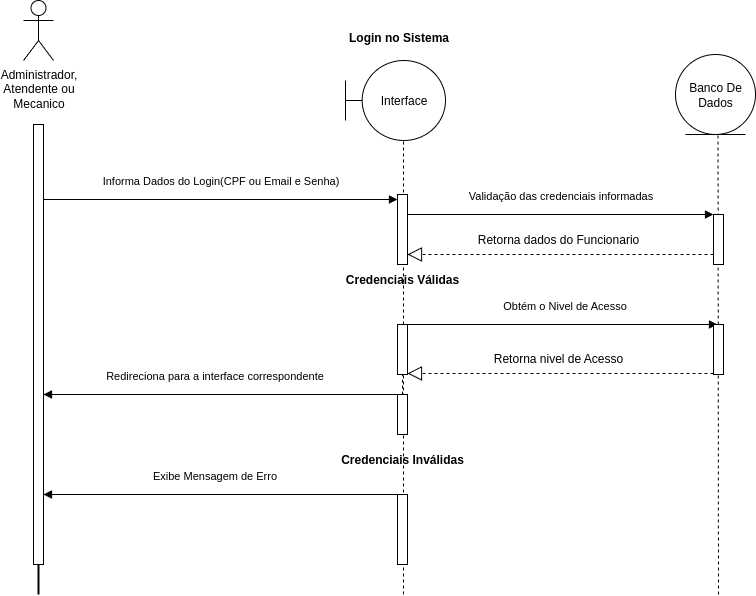

The diagram above was exported from draw.io. Its source (the exported page's mxGraphModel, read from the mxfile embedded in the PNG):
<mxGraphModel dx="4970" dy="2367" grid="1" gridSize="10" guides="1" tooltips="1" connect="1" arrows="1" fold="1" page="1" pageScale="1" pageWidth="827" pageHeight="1169" math="0" shadow="0">
  <root>
    <mxCell id="0" />
    <mxCell id="1" parent="0" />
    <mxCell id="2" value="" style="line;strokeWidth=2;direction=south;html=1;" vertex="1" parent="1">
      <mxGeometry x="50" y="170" width="10" height="470" as="geometry" />
    </mxCell>
    <mxCell id="3" value="" style="html=1;points=[[0,0,0,0,5],[0,1,0,0,-5],[1,0,0,0,5],[1,1,0,0,-5]];perimeter=orthogonalPerimeter;outlineConnect=0;targetShapes=umlLifeline;portConstraint=eastwest;newEdgeStyle={&quot;curved&quot;:0,&quot;rounded&quot;:0};" vertex="1" parent="1">
      <mxGeometry x="50" y="170" width="10" height="440" as="geometry" />
    </mxCell>
    <mxCell id="4" value="" style="endArrow=none;dashed=1;html=1;rounded=0;" edge="1" parent="1">
      <mxGeometry width="50" height="50" relative="1" as="geometry">
        <mxPoint x="420" y="640" as="sourcePoint" />
        <mxPoint x="420" y="170" as="targetPoint" />
      </mxGeometry>
    </mxCell>
    <mxCell id="5" value="Login no Sistema" style="text;align=center;fontStyle=1;verticalAlign=middle;spacingLeft=3;spacingRight=3;strokeColor=none;rotatable=0;points=[[0,0.5],[1,0.5]];portConstraint=eastwest;html=1;" vertex="1" parent="1">
      <mxGeometry x="365" y="70" width="100" height="26" as="geometry" />
    </mxCell>
    <mxCell id="6" value="Informa Dados do Login(CPF ou Email e Senha)" style="html=1;verticalAlign=bottom;endArrow=block;curved=0;rounded=0;entryX=0;entryY=0;entryDx=0;entryDy=5;entryPerimeter=0;" edge="1" source="3" target="11" parent="1">
      <mxGeometry y="10" width="80" relative="1" as="geometry">
        <mxPoint x="190" y="240" as="sourcePoint" />
        <mxPoint x="420" y="240" as="targetPoint" />
        <mxPoint as="offset" />
      </mxGeometry>
    </mxCell>
    <mxCell id="7" value="" style="endArrow=none;dashed=1;html=1;rounded=0;" edge="1" parent="1">
      <mxGeometry width="50" height="50" relative="1" as="geometry">
        <mxPoint x="735" y="640" as="sourcePoint" />
        <mxPoint x="734.5" y="170" as="targetPoint" />
      </mxGeometry>
    </mxCell>
    <mxCell id="8" value="Validação das credenciais informadas" style="html=1;verticalAlign=bottom;endArrow=block;curved=0;rounded=0;" edge="1" parent="1">
      <mxGeometry y="10" width="80" relative="1" as="geometry">
        <mxPoint x="420" y="260" as="sourcePoint" />
        <mxPoint x="730" y="260" as="targetPoint" />
        <mxPoint as="offset" />
      </mxGeometry>
    </mxCell>
    <mxCell id="9" value="" style="endArrow=none;dashed=1;html=1;rounded=0;" edge="1" target="10" parent="1">
      <mxGeometry width="50" height="50" relative="1" as="geometry">
        <mxPoint x="735" y="300" as="sourcePoint" />
        <mxPoint x="734.5" y="170" as="targetPoint" />
      </mxGeometry>
    </mxCell>
    <mxCell id="10" value="" style="html=1;points=[[0,0,0,0,5],[0,1,0,0,-5],[1,0,0,0,5],[1,1,0,0,-5]];perimeter=orthogonalPerimeter;outlineConnect=0;targetShapes=umlLifeline;portConstraint=eastwest;newEdgeStyle={&quot;curved&quot;:0,&quot;rounded&quot;:0};" vertex="1" parent="1">
      <mxGeometry x="730" y="260" width="10" height="50" as="geometry" />
    </mxCell>
    <mxCell id="11" value="" style="html=1;points=[[0,0,0,0,5],[0,1,0,0,-5],[1,0,0,0,5],[1,1,0,0,-5]];perimeter=orthogonalPerimeter;outlineConnect=0;targetShapes=umlLifeline;portConstraint=eastwest;newEdgeStyle={&quot;curved&quot;:0,&quot;rounded&quot;:0};" vertex="1" parent="1">
      <mxGeometry x="414" y="240" width="10" height="70" as="geometry" />
    </mxCell>
    <mxCell id="12" value="Redireciona para a interface correspondente" style="html=1;verticalAlign=bottom;endArrow=block;curved=0;rounded=0;" edge="1" parent="1">
      <mxGeometry x="0.0435" y="-10" width="80" relative="1" as="geometry">
        <mxPoint x="414" y="440" as="sourcePoint" />
        <mxPoint x="60" y="440" as="targetPoint" />
        <mxPoint as="offset" />
        <Array as="points">
          <mxPoint x="220" y="440" />
        </Array>
      </mxGeometry>
    </mxCell>
    <mxCell id="13" value="Exibe Mensagem de Erro" style="html=1;verticalAlign=bottom;endArrow=block;curved=0;rounded=0;" edge="1" parent="1">
      <mxGeometry x="0.0435" y="-10" width="80" relative="1" as="geometry">
        <mxPoint x="414" y="540" as="sourcePoint" />
        <mxPoint x="60" y="540" as="targetPoint" />
        <mxPoint as="offset" />
        <Array as="points">
          <mxPoint x="220" y="540" />
        </Array>
      </mxGeometry>
    </mxCell>
    <mxCell id="14" value="" style="endArrow=none;dashed=1;html=1;rounded=0;" edge="1" target="15" parent="1">
      <mxGeometry width="50" height="50" relative="1" as="geometry">
        <mxPoint x="420" y="560" as="sourcePoint" />
        <mxPoint x="420" y="460" as="targetPoint" />
      </mxGeometry>
    </mxCell>
    <mxCell id="15" value="" style="html=1;points=[[0,0,0,0,5],[0,1,0,0,-5],[1,0,0,0,5],[1,1,0,0,-5]];perimeter=orthogonalPerimeter;outlineConnect=0;targetShapes=umlLifeline;portConstraint=eastwest;newEdgeStyle={&quot;curved&quot;:0,&quot;rounded&quot;:0};" vertex="1" parent="1">
      <mxGeometry x="414" y="540" width="10" height="70" as="geometry" />
    </mxCell>
    <mxCell id="16" value="Credenciais Válidas" style="text;html=1;align=center;verticalAlign=middle;whiteSpace=wrap;rounded=0;strokeWidth=2;fontStyle=1" vertex="1" parent="1">
      <mxGeometry x="349" y="310" width="140" height="30" as="geometry" />
    </mxCell>
    <mxCell id="17" value="Credenciais Inválidas" style="text;html=1;align=center;verticalAlign=middle;whiteSpace=wrap;rounded=0;strokeWidth=2;fontStyle=1" vertex="1" parent="1">
      <mxGeometry x="349" y="490" width="140" height="30" as="geometry" />
    </mxCell>
    <mxCell id="18" value="" style="endArrow=none;dashed=1;html=1;rounded=0;" edge="1" source="20" target="19" parent="1">
      <mxGeometry width="50" height="50" relative="1" as="geometry">
        <mxPoint x="420" y="410" as="sourcePoint" />
        <mxPoint x="420" y="170" as="targetPoint" />
      </mxGeometry>
    </mxCell>
    <mxCell id="19" value="" style="html=1;points=[[0,0,0,0,5],[0,1,0,0,-5],[1,0,0,0,5],[1,1,0,0,-5]];perimeter=orthogonalPerimeter;outlineConnect=0;targetShapes=umlLifeline;portConstraint=eastwest;newEdgeStyle={&quot;curved&quot;:0,&quot;rounded&quot;:0};" vertex="1" parent="1">
      <mxGeometry x="414" y="370" width="10" height="50" as="geometry" />
    </mxCell>
    <mxCell id="20" value="" style="html=1;points=[[0,0,0,0,5],[0,1,0,0,-5],[1,0,0,0,5],[1,1,0,0,-5]];perimeter=orthogonalPerimeter;outlineConnect=0;targetShapes=umlLifeline;portConstraint=eastwest;newEdgeStyle={&quot;curved&quot;:0,&quot;rounded&quot;:0};" vertex="1" parent="1">
      <mxGeometry x="414" y="440" width="10" height="40" as="geometry" />
    </mxCell>
    <mxCell id="21" value="Obtém o Nivel de Acesso" style="html=1;verticalAlign=bottom;endArrow=block;curved=0;rounded=0;" edge="1" parent="1">
      <mxGeometry y="10" width="80" relative="1" as="geometry">
        <mxPoint x="424" y="370" as="sourcePoint" />
        <mxPoint x="734" y="370" as="targetPoint" />
        <mxPoint as="offset" />
      </mxGeometry>
    </mxCell>
    <mxCell id="22" value="" style="html=1;points=[[0,0,0,0,5],[0,1,0,0,-5],[1,0,0,0,5],[1,1,0,0,-5]];perimeter=orthogonalPerimeter;outlineConnect=0;targetShapes=umlLifeline;portConstraint=eastwest;newEdgeStyle={&quot;curved&quot;:0,&quot;rounded&quot;:0};" vertex="1" parent="1">
      <mxGeometry x="730" y="370" width="10" height="50" as="geometry" />
    </mxCell>
    <mxCell id="23" value="" style="endArrow=block;dashed=1;endFill=0;endSize=12;html=1;rounded=0;" edge="1" parent="1">
      <mxGeometry width="160" relative="1" as="geometry">
        <mxPoint x="730" y="300" as="sourcePoint" />
        <mxPoint x="424" y="300" as="targetPoint" />
      </mxGeometry>
    </mxCell>
    <mxCell id="24" value="Retorna dados do Funcionario" style="text;html=1;align=center;verticalAlign=middle;whiteSpace=wrap;rounded=0;" vertex="1" parent="1">
      <mxGeometry x="470" y="270" width="210" height="30" as="geometry" />
    </mxCell>
    <mxCell id="25" value="" style="endArrow=block;dashed=1;endFill=0;endSize=12;html=1;rounded=0;" edge="1" target="19" parent="1">
      <mxGeometry width="160" relative="1" as="geometry">
        <mxPoint x="730" y="418.95" as="sourcePoint" />
        <mxPoint x="420" y="418.95" as="targetPoint" />
      </mxGeometry>
    </mxCell>
    <mxCell id="26" value="Retorna nivel de Acesso" style="text;html=1;align=center;verticalAlign=middle;whiteSpace=wrap;rounded=0;" vertex="1" parent="1">
      <mxGeometry x="470" y="388.95" width="210" height="30" as="geometry" />
    </mxCell>
    <mxCell id="27" value="&lt;span style=&quot;text-wrap-mode: wrap;&quot;&gt;Administrador, Atendente ou Mecanico&lt;/span&gt;" style="shape=umlActor;verticalLabelPosition=bottom;verticalAlign=top;html=1;outlineConnect=0;" vertex="1" parent="1">
      <mxGeometry x="40" y="46" width="30" height="60" as="geometry" />
    </mxCell>
    <mxCell id="28" value="Interface" style="shape=umlBoundary;whiteSpace=wrap;html=1;" vertex="1" parent="1">
      <mxGeometry x="362" y="106" width="100" height="80" as="geometry" />
    </mxCell>
    <mxCell id="29" value="Banco De Dados" style="ellipse;shape=umlEntity;whiteSpace=wrap;html=1;" vertex="1" parent="1">
      <mxGeometry x="692" y="100" width="80" height="80" as="geometry" />
    </mxCell>
  </root>
</mxGraphModel>